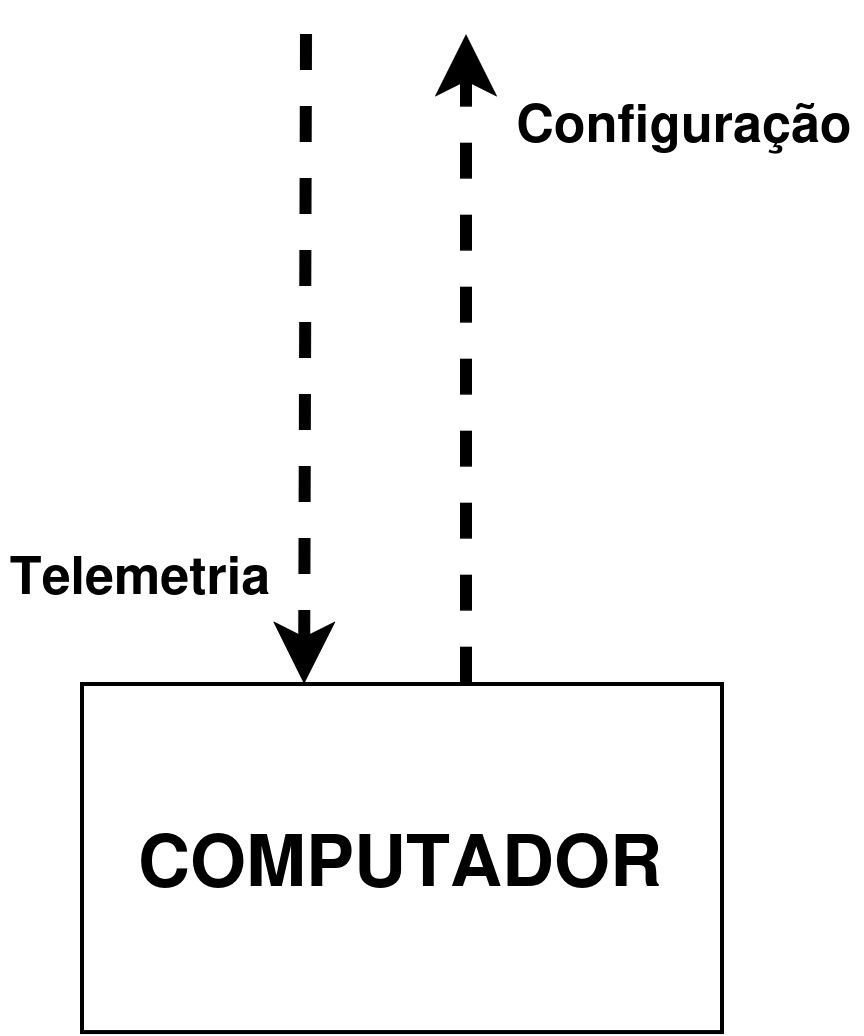

The diagram above was exported from draw.io. Its source (the exported page's mxGraphModel, read from the mxfile embedded in the PNG):
<mxGraphModel dx="1414" dy="762" grid="1" gridSize="10" guides="1" tooltips="1" connect="1" arrows="1" fold="1" page="1" pageScale="1" pageWidth="827" pageHeight="583" math="0" shadow="0">
  <root>
    <mxCell id="0" />
    <mxCell id="1" parent="0" />
    <mxCell id="EQlnbGX5bgwdni-VLo_O-17" parent="1" style="rounded=0;whiteSpace=wrap;html=1;verticalAlign=middle;fontSize=18;" value="&lt;b&gt;COMPUTADOR&lt;/b&gt;" vertex="1">
      <mxGeometry height="87.00906344410876" width="160" x="464" y="372.4833232628399" as="geometry" />
    </mxCell>
    <mxCell id="3efH6gMrevZAodrIKhfi-1" edge="1" parent="1" source="EQlnbGX5bgwdni-VLo_O-17" style="endArrow=classic;html=1;rounded=0;strokeWidth=3;dashed=1;exitX=0.6;exitY=-0.004;exitDx=0;exitDy=0;exitPerimeter=0;" value="">
      <mxGeometry height="50" relative="1" width="50" as="geometry">
        <mxPoint x="604" y="340.3987915407855" as="sourcePoint" />
        <mxPoint x="560" y="210" as="targetPoint" />
      </mxGeometry>
    </mxCell>
    <mxCell id="3efH6gMrevZAodrIKhfi-2" edge="1" parent="1" style="endArrow=classic;html=1;rounded=0;strokeWidth=3;dashed=1;entryX=0.347;entryY=0;entryDx=0;entryDy=0;entryPerimeter=0;" target="EQlnbGX5bgwdni-VLo_O-17" value="">
      <mxGeometry height="50" relative="1" width="50" as="geometry">
        <mxPoint x="520" y="210" as="sourcePoint" />
        <mxPoint x="544" y="525.2930513595167" as="targetPoint" />
      </mxGeometry>
    </mxCell>
    <mxCell id="3efH6gMrevZAodrIKhfi-16" parent="1" style="text;html=1;whiteSpace=wrap;strokeColor=none;fillColor=none;align=center;verticalAlign=middle;rounded=0;" value="&lt;font style=&quot;font-size: 13px;&quot;&gt;&lt;b&gt;Configuração&lt;/b&gt;&lt;/font&gt;" vertex="1">
      <mxGeometry height="43.50453172205438" width="90" x="570" y="209.88519637462235" as="geometry" />
    </mxCell>
    <mxCell id="3efH6gMrevZAodrIKhfi-18" parent="1" style="text;html=1;whiteSpace=wrap;strokeColor=none;fillColor=none;align=center;verticalAlign=middle;rounded=0;" value="&lt;font style=&quot;font-size: 13px;&quot;&gt;&lt;b&gt;Telemetria&lt;/b&gt;&lt;/font&gt;" vertex="1">
      <mxGeometry height="26.5" width="70" x="444" y="331.5" as="geometry" />
    </mxCell>
    <mxCell id="6pXTklmoTEZzDqbygP5t-1" edge="1" parent="1" source="3efH6gMrevZAodrIKhfi-16" style="edgeStyle=orthogonalEdgeStyle;rounded=0;orthogonalLoop=1;jettySize=auto;html=1;exitX=0.5;exitY=1;exitDx=0;exitDy=0;" target="3efH6gMrevZAodrIKhfi-16">
      <mxGeometry relative="1" as="geometry" />
    </mxCell>
  </root>
</mxGraphModel>